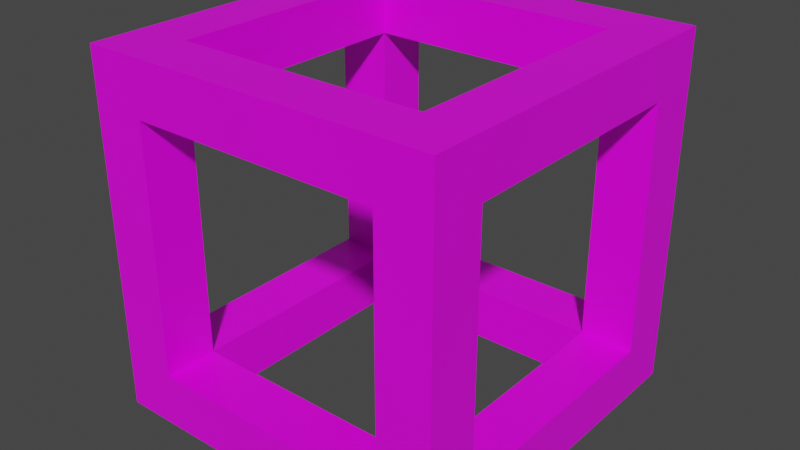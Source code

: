 # Source: woodBox.blend  (saved by Blender 2.90.8; exported with 4.5.12 LTS)
import bpy
from mathutils import Matrix  # noqa: F401  (used for matrix-valued properties, if any)

bpy.ops.wm.read_factory_settings(use_empty=True)
scene = bpy.context.scene
scene.name = 'Scene'

# ---- collections
col_collection = bpy.data.collections.new('Collection'); scene.collection.children.link(col_collection)

# ---- images (referenced by path relative to the original .blend; pixels are not part of the script)
import os
ASSET_DIR = os.environ.get("B2B_ASSET_DIR", "")  # directory of the original .blend (textures are referenced by path, not embedded)
HERE = os.path.dirname(os.path.abspath(__file__))  # packed textures are extracted next to this script under _unpacked/

def load_image(name, relpath, width, height, colorspace="sRGB"):
    """Load a texture the original file referenced (path relative to the .blend, or extracted next to this script)."""
    p = next((c for c in (os.path.join(HERE, relpath), os.path.join(ASSET_DIR, relpath)) if relpath and os.path.exists(c)), "")
    if p:
        img = bpy.data.images.load(p, check_existing=True)
        img.name = name
    else:  # same state as the original file: an image datablock whose file is absent (Cycles renders it pink)
        img = bpy.data.images.new(name, width, height)
        img.source = "FILE"
        img.filepath = "//" + (relpath or name)
    img.colorspace_settings.name = colorspace
    return img
img_hungrytexture_png = load_image('hungryTexture.png', 'hungryTexture.png', 1024, 1024, 'sRGB')

# ---- materials (node trees are filled in below, after node groups)
mat_material = bpy.data.materials.new('Material')
mat_material.alpha_threshold = 0.0
mat_material.use_transparent_shadow = False
mat_material.line_color = (0.0, 0.0, 0.0, 1.0)

# ---- material node trees
mat_material.use_nodes = True; mat_material.node_tree.nodes.clear()
_N = mat_material.node_tree.nodes; _L = mat_material.node_tree.links
n0 = _N.new('ShaderNodeOutputMaterial'); n0.name = 'Material Output'; n0.location = (300, 300)
n1 = _N.new('ShaderNodeBsdfPrincipled'); n1.name = 'Principled BSDF'; n1.location = (10, 300)
n1.distribution = 'GGX'
n1.subsurface_method = 'BURLEY'
n1.inputs[2].default_value = 0.4
n1.inputs[3].default_value = 1.45
n1.inputs[27].default_value = (0.0, 0.0, 0.0, 1.0)
n1.inputs[28].default_value = 1.0
n2 = _N.new('ShaderNodeTexImage'); n2.name = 'Image Texture'; n2.location = (-280, 270)
n2.image = img_hungrytexture_png
_L.new(n1.outputs[0], n0.inputs[0])
_L.new(n2.outputs[0], n1.inputs[0])
n0.is_active_output = True

# ---- world
world_world = bpy.data.worlds.new('World'); scene.world = world_world
world_world.use_nodes = True; world_world.node_tree.nodes.clear()
_N = world_world.node_tree.nodes; _L = world_world.node_tree.links
n0 = _N.new('ShaderNodeOutputWorld'); n0.name = 'World Output'; n0.location = (300, 300)
n1 = _N.new('ShaderNodeBackground'); n1.name = 'Background'; n1.location = (10, 300)
n1.inputs[0].default_value = (0.05088, 0.05088, 0.05088, 1.0)
_L.new(n1.outputs[0], n0.inputs[0])
n0.is_active_output = True
world_world.color = (0.05088, 0.05088, 0.05088)
world_world.use_sun_shadow = False
world_world.sun_shadow_jitter_overblur = 0.0

# ---- meshes
me_cube = bpy.data.meshes.new('Cube')
me_cube.from_pydata([(0.9983, 1.008, 0.9983), (0.9983, 1.008, -0.9983), (0.9983, -1.002, 0.9983), (0.9983, -1.002, -0.9983), (-0.9983, 1.008, 0.9983), (-0.9983, 1.008, -0.9983), (-0.9983, -1.002, 0.9983), (-0.9983, -1.002, -0.9983), (-0.9983, 0.7011, -0.9983), (-0.9983, -0.7001, -0.9983), (0.9983, 0.7011, 0.9983), (0.9983, -0.7001, 0.9983), (-0.9983, -0.7001, 0.9983), (-0.9983, 0.7011, 0.9983), (0.9983, -0.7001, -0.9983), (0.9983, 0.7011, -0.9983), (0.9983, 1.008, 0.6984), (0.9983, 1.008, -0.6987), (-0.9983, -1.002, -0.6987), (-0.9983, -1.002, 0.6984), (0.9983, -1.002, 0.6984), (0.9983, -1.002, -0.6987), (-0.9983, 1.008, 0.6984), (-0.9983, 1.008, -0.6987), (0.9983, 0.7011, 0.6984), (0.9983, 0.7011, -0.6987), (0.9983, -0.7001, 0.6984), (0.9983, -0.7001, -0.6987), (-0.9983, -0.7001, 0.6984), (-0.9983, -0.7001, -0.6987), (-0.9983, 0.7011, 0.6984), (-0.9983, 0.7011, -0.6987), (0.7025, 1.008, -0.9983), (-0.6946, 1.008, -0.9983), (0.7025, -1.002, 0.9983), (-0.6946, -1.002, 0.9983), (-0.6946, -1.002, -0.9983), (0.7025, -1.002, -0.9983), (-0.6946, 1.008, 0.9983), (0.7025, 1.008, 0.9983), (0.7025, 0.7011, -0.9983), (-0.6946, 0.7011, -0.9983), (0.7025, -0.7001, -0.9983), (-0.6946, -0.7001, -0.9983), (-0.6946, 0.7011, 0.9983), (0.7025, 0.7011, 0.9983), (-0.6946, -0.7001, 0.9983), (0.7025, -0.7001, 0.9983), (-0.6946, 1.008, -0.6987), (0.7025, 1.008, -0.6987), (-0.6946, 1.008, 0.6984), (0.7025, 1.008, 0.6984), (0.7025, -1.002, -0.6987), (-0.6946, -1.002, -0.6987), (0.7025, -1.002, 0.6984), (-0.6946, -1.002, 0.6984), (-0.6967, -0.7001, -0.6987), (0.702, -0.7001, -0.6987), (-0.6986, -0.7001, 0.6984), (0.7025, -0.7001, 0.698), (-0.6946, 0.7011, 0.6984), (-0.6946, 0.7045, -0.6987), (0.7009, 0.7011, -0.6987), (0.7025, 0.7011, 0.6986)], [], [(34, 47, 35), (36, 53, 7), (4, 22, 13), (42, 14, 37), (14, 27, 3), (39, 51, 38), (2, 20, 11), (25, 27, 14), (36, 7, 43), (9, 8, 43), (19, 6, 12), (8, 9, 31), (38, 4, 44), (13, 12, 44), (13, 28, 12), (28, 19, 12), (28, 13, 30), (20, 21, 26), (26, 11, 20), (14, 15, 25), (0, 51, 39), (16, 17, 51), (21, 3, 27), (26, 21, 27), (23, 5, 31), (22, 23, 30), (18, 7, 53), (21, 20, 52), (36, 37, 52), (6, 55, 35), (52, 53, 36), (48, 33, 23), (16, 51, 0), (11, 34, 2), (10, 39, 45), (11, 10, 47), (43, 42, 37), (5, 33, 41), (36, 43, 37), (50, 38, 51), (9, 43, 7), (8, 41, 43), (19, 55, 6), (54, 52, 20), (47, 34, 11), (46, 47, 35), (38, 50, 4), (22, 4, 50), (50, 48, 22), (22, 48, 23), (33, 5, 23), (4, 13, 44), (30, 13, 22), (23, 31, 30), (8, 31, 5), (8, 5, 41), (46, 44, 12), (6, 35, 46), (12, 6, 46), (10, 45, 47), (39, 10, 0), (39, 38, 45), (44, 45, 38), (17, 1, 49), (32, 49, 1), (33, 49, 32), (33, 48, 49), (17, 49, 51), (24, 25, 16), (16, 25, 17), (11, 26, 10), (24, 10, 26), (25, 15, 17), (17, 15, 1), (24, 16, 10), (10, 16, 0), (52, 37, 21), (3, 21, 37), (54, 20, 34), (20, 2, 34), (19, 18, 55), (18, 53, 55), (35, 55, 34), (54, 34, 55), (9, 29, 31), (28, 29, 19), (19, 29, 18), (29, 9, 18), (7, 18, 9), (40, 14, 42), (15, 14, 40), (40, 41, 33), (33, 32, 40), (37, 14, 3), (40, 32, 15), (1, 15, 32), (43, 53, 36), (29, 43, 9), (29, 56, 43), (43, 56, 53), (52, 56, 53), (52, 27, 21), (27, 42, 14), (57, 56, 52), (56, 57, 42), (43, 56, 42), (52, 57, 27), (42, 27, 57), (53, 56, 29), (18, 53, 29), (29, 28, 56), (56, 55, 53), (55, 28, 19), (46, 28, 12), (46, 55, 35), (46, 58, 28), (56, 28, 58), (56, 58, 55), (46, 58, 55), (47, 26, 11), (47, 54, 34), (54, 57, 52), (57, 26, 27), (47, 59, 54), (47, 59, 26), (57, 59, 26), (57, 54, 59), (46, 59, 47), (55, 59, 54), (58, 59, 55), (46, 59, 58), (38, 60, 50), (60, 38, 44), (60, 44, 13), (60, 13, 30), (58, 60, 30), (58, 28, 30), (58, 44, 46), (58, 44, 60), (60, 31, 30), (50, 60, 48), (41, 31, 8), (41, 48, 33), (41, 61, 31), (41, 61, 48), (60, 61, 48), (60, 61, 31), (56, 31, 29), (61, 56, 31), (56, 61, 43), (61, 41, 43), (49, 40, 32), (25, 40, 15), (57, 40, 42), (25, 57, 27), (40, 25, 62), (57, 25, 62), (57, 62, 40), (62, 49, 40), (51, 49, 62), (24, 62, 25), (61, 49, 48), (61, 62, 49), (61, 62, 41), (41, 62, 40), (45, 24, 10), (51, 45, 39), (24, 45, 63), (45, 51, 63), (62, 63, 51), (62, 24, 63), (63, 47, 45), (47, 63, 59), (24, 59, 63), (59, 24, 26), (63, 50, 51), (63, 60, 50), (45, 60, 63), (44, 60, 45)])
_uv = me_cube.uv_layers.new(name='UVMap')
_uv.uv.foreach_set('vector', [0.06807, 0.5047, 0.06807, 0.516, 0.02746, 0.5047, 0.02779, 0.5037, 0.02779, 0.5163, 0.01873, 0.5037, 0.01961, 0.5776, 0.01961, 0.5662, 0.02765, 0.5776, 0.06833, 0.5676, 0.07903, 0.5676, 0.06833, 0.5775, 0.01857, 0.5667, 0.02751, 0.5667, 0.01857, 0.5785, 0.06717, 0.5036, 0.06717, 0.5171, 0.02746, 0.5036, 0.07872, 0.5785, 0.06776, 0.5785, 0.07874, 0.5667, 0.02751, 0.5161, 0.02751, 0.5667, 0.01857, 0.5667, 0.02783, 0.5775, 0.01908, 0.5775, 0.02783, 0.5676, 0.0191, 0.5676, 0.01916, 0.5161, 0.02783, 0.5676, 0.07898, 0.5662, 0.07898, 0.5776, 0.06791, 0.5776, 0.02765, 0.5046, 0.06791, 0.5046, 0.02765, 0.5162, 0.02746, 0.5768, 0.01883, 0.5768, 0.02746, 0.5665, 0.01883, 0.5665, 0.01867, 0.5162, 0.02746, 0.5665, 0.02765, 0.5776, 0.06791, 0.5662, 0.06791, 0.5776, 0.06791, 0.5662, 0.07898, 0.5662, 0.06791, 0.5776, 0.06791, 0.5662, 0.02765, 0.5776, 0.02765, 0.5662, 0.06776, 0.5785, 0.02751, 0.5785, 0.06776, 0.5667, 0.06776, 0.5667, 0.07874, 0.5667, 0.06776, 0.5785, 0.01857, 0.5667, 0.01857, 0.5161, 0.02751, 0.5161, 0.07801, 0.5036, 0.06717, 0.5171, 0.06717, 0.5036, 0.07801, 0.5171, 0.07801, 0.5668, 0.06717, 0.5171, 0.02751, 0.5785, 0.01857, 0.5785, 0.02751, 0.5667, 0.06776, 0.5667, 0.02751, 0.5785, 0.02751, 0.5667, 0.01961, 0.5162, 0.01961, 0.5046, 0.02765, 0.5162, 0.01961, 0.5662, 0.01961, 0.5162, 0.02765, 0.5662, 0.01873, 0.5163, 0.01873, 0.5037, 0.02779, 0.5163, 0.07886, 0.5163, 0.07886, 0.5667, 0.06745, 0.5163, 0.02779, 0.5037, 0.06745, 0.5042, 0.06745, 0.5163, 0.01873, 0.5789, 0.02779, 0.5667, 0.02779, 0.5789, 0.06745, 0.5163, 0.02779, 0.5163, 0.02779, 0.5037, 0.02746, 0.5668, 0.02746, 0.5784, 0.01817, 0.5668, 0.07801, 0.5171, 0.06717, 0.5171, 0.07801, 0.5036, 0.07883, 0.516, 0.06807, 0.5047, 0.07883, 0.5047, 0.07883, 0.5665, 0.06807, 0.5768, 0.06807, 0.5665, 0.07883, 0.516, 0.07883, 0.5665, 0.06807, 0.516, 0.02783, 0.5676, 0.06833, 0.5676, 0.06833, 0.5775, 0.0191, 0.5045, 0.02783, 0.5045, 0.02783, 0.5161, 0.02783, 0.5775, 0.02783, 0.5676, 0.06833, 0.5775, 0.02746, 0.5171, 0.02746, 0.5036, 0.06717, 0.5171, 0.01908, 0.5676, 0.02783, 0.5676, 0.01908, 0.5775, 0.01916, 0.5161, 0.02783, 0.5161, 0.02783, 0.5676, 0.01873, 0.5667, 0.02779, 0.5667, 0.01873, 0.5789, 0.06745, 0.5667, 0.06745, 0.5163, 0.07886, 0.5667, 0.06807, 0.516, 0.06807, 0.5047, 0.07883, 0.516, 0.06821, 0.516, 0.02746, 0.516, 0.02746, 0.5047, 0.02746, 0.5036, 0.02746, 0.5171, 0.01817, 0.5037, 0.01817, 0.5171, 0.01817, 0.5037, 0.02746, 0.5171, 0.02746, 0.5171, 0.02746, 0.5668, 0.01817, 0.5171, 0.01817, 0.5171, 0.02746, 0.5668, 0.01817, 0.5668, 0.02746, 0.5784, 0.01817, 0.5784, 0.01817, 0.5668, 0.01883, 0.5768, 0.01883, 0.5665, 0.02746, 0.5665, 0.02765, 0.5662, 0.02765, 0.5776, 0.01961, 0.5662, 0.01961, 0.5162, 0.02765, 0.5162, 0.02765, 0.5662, 0.02765, 0.5046, 0.02765, 0.5162, 0.01961, 0.5046, 0.0191, 0.5161, 0.0191, 0.5045, 0.02783, 0.5161, 0.02746, 0.516, 0.02746, 0.5665, 0.01867, 0.5162, 0.02746, 0.5047, 0.01905, 0.5157, 0.02746, 0.516, 0.01867, 0.516, 0.01867, 0.5051, 0.02746, 0.5047, 0.07883, 0.5665, 0.06807, 0.5665, 0.06807, 0.516, 0.06807, 0.5768, 0.07883, 0.5665, 0.07883, 0.5768, 0.06807, 0.5768, 0.02746, 0.5768, 0.06807, 0.5665, 0.02746, 0.5665, 0.06807, 0.5665, 0.02746, 0.5768, 0.07801, 0.5668, 0.07801, 0.5784, 0.06717, 0.5668, 0.06717, 0.5784, 0.06717, 0.5668, 0.07801, 0.5784, 0.02746, 0.5784, 0.06717, 0.5668, 0.06717, 0.5784, 0.02746, 0.5784, 0.02746, 0.5668, 0.06717, 0.5668, 0.07801, 0.5668, 0.06717, 0.5668, 0.06717, 0.5171, 0.06776, 0.5161, 0.02751, 0.5161, 0.06776, 0.5036, 0.06776, 0.5036, 0.02751, 0.5161, 0.02751, 0.5036, 0.07872, 0.5667, 0.06776, 0.5667, 0.07872, 0.5161, 0.06776, 0.5161, 0.07872, 0.5161, 0.06776, 0.5667, 0.02751, 0.5161, 0.01857, 0.5161, 0.02751, 0.5036, 0.02751, 0.5036, 0.01857, 0.5161, 0.01857, 0.5036, 0.06776, 0.5161, 0.06776, 0.5036, 0.07872, 0.5161, 0.07872, 0.5161, 0.06776, 0.5036, 0.07872, 0.5036, 0.06745, 0.5163, 0.06745, 0.5042, 0.07886, 0.5163, 0.07886, 0.5042, 0.07886, 0.5163, 0.06745, 0.5042, 0.06745, 0.5667, 0.07886, 0.5667, 0.06745, 0.5789, 0.07886, 0.5667, 0.07886, 0.5789, 0.06745, 0.5789, 0.01873, 0.5163, 0.01873, 0.5667, 0.02779, 0.5163, 0.01873, 0.5667, 0.02779, 0.5667, 0.02779, 0.5163, 0.02779, 0.5789, 0.02779, 0.5667, 0.06745, 0.5789, 0.06745, 0.5667, 0.06745, 0.5789, 0.02779, 0.5667, 0.06791, 0.5046, 0.06791, 0.5162, 0.02765, 0.5162, 0.06791, 0.5662, 0.06791, 0.5162, 0.07898, 0.5662, 0.07898, 0.5662, 0.06791, 0.5162, 0.07898, 0.5162, 0.06791, 0.5162, 0.06791, 0.5046, 0.07898, 0.5162, 0.07898, 0.5046, 0.07898, 0.5162, 0.06791, 0.5046, 0.06833, 0.5162, 0.07903, 0.5676, 0.06833, 0.5676, 0.07903, 0.5161, 0.07903, 0.5676, 0.06833, 0.5161, 0.0683, 0.5159, 0.02783, 0.5161, 0.02783, 0.5045, 0.02783, 0.5045, 0.06815, 0.5045, 0.0683, 0.5159, 0.06833, 0.5775, 0.07903, 0.5676, 0.07903, 0.5775, 0.06833, 0.5162, 0.06833, 0.5045, 0.07903, 0.5161, 0.07903, 0.5045, 0.07903, 0.5161, 0.06833, 0.5045, 0.0541, 0.5048, 0.0541, 0.5048, 0.0541, 0.5048, 0.0541, 0.5048, 0.0541, 0.5048, 0.0541, 0.5048, 0.0541, 0.5048, 0.0541, 0.5048, 0.0541, 0.5048, 0.0541, 0.5048, 0.0541, 0.5048, 0.0541, 0.5048, 0.02601, 0.568, 0.02601, 0.568, 0.02601, 0.568, 0.0541, 0.5048, 0.0541, 0.5048, 0.0541, 0.5048, 0.0541, 0.5048, 0.0541, 0.5048, 0.0541, 0.5048, 0.02601, 0.568, 0.02601, 0.568, 0.02601, 0.568, 0.02601, 0.568, 0.02601, 0.568, 0.02601, 0.568, 0.02601, 0.568, 0.02601, 0.568, 0.02601, 0.568, 0.0541, 0.5048, 0.0541, 0.5048, 0.0541, 0.5048, 0.0541, 0.5048, 0.0541, 0.5048, 0.0541, 0.5048, 0.0541, 0.5048, 0.0541, 0.5048, 0.0541, 0.5048, 0.0541, 0.5048, 0.0541, 0.5048, 0.0541, 0.5048, 0.02601, 0.568, 0.02601, 0.568, 0.02601, 0.568, 0.02601, 0.568, 0.02601, 0.568, 0.02601, 0.568, 0.0541, 0.5048, 0.0541, 0.5048, 0.0541, 0.5048, 0.0541, 0.5048, 0.0541, 0.5048, 0.0541, 0.5048, 0.0541, 0.5048, 0.0541, 0.5048, 0.0541, 0.5048, 0.0541, 0.5048, 0.0541, 0.5048, 0.0541, 0.5048, 0.02601, 0.568, 0.02601, 0.568, 0.02601, 0.568, 0.02601, 0.568, 0.02601, 0.568, 0.02601, 0.568, 0.0541, 0.5048, 0.0541, 0.5048, 0.0541, 0.5048, 0.0541, 0.5048, 0.0541, 0.5048, 0.0541, 0.5048, 0.0541, 0.5048, 0.0541, 0.5048, 0.0541, 0.5048, 0.02601, 0.568, 0.02601, 0.568, 0.02601, 0.568, 0.02415, 0.5437, 0.02415, 0.5437, 0.02415, 0.5437, 0.0541, 0.5048, 0.0541, 0.5048, 0.0541, 0.5048, 0.0541, 0.5048, 0.0541, 0.5048, 0.0541, 0.5048, 0.02415, 0.5437, 0.02415, 0.5437, 0.02415, 0.5437, 0.02601, 0.568, 0.02601, 0.568, 0.02601, 0.568, 0.02601, 0.568, 0.02601, 0.568, 0.02601, 0.568, 0.02601, 0.568, 0.02601, 0.568, 0.02601, 0.568, 0.02601, 0.568, 0.02601, 0.568, 0.02601, 0.568, 0.02601, 0.568, 0.02601, 0.568, 0.02601, 0.568, 0.0541, 0.5048, 0.0541, 0.5048, 0.0541, 0.5048, 0.0541, 0.5048, 0.0541, 0.5048, 0.0541, 0.5048, 0.0541, 0.5048, 0.0541, 0.5048, 0.0541, 0.5048, 0.0541, 0.5048, 0.0541, 0.5048, 0.0541, 0.5048, 0.03231, 0.5704, 0.03231, 0.5704, 0.03231, 0.5704, 0.03231, 0.5704, 0.03231, 0.5704, 0.03231, 0.5704, 0.02601, 0.568, 0.02601, 0.568, 0.02601, 0.568, 0.03231, 0.5704, 0.03231, 0.5704, 0.03231, 0.5704, 0.02601, 0.568, 0.02601, 0.568, 0.02601, 0.568, 0.02601, 0.568, 0.02601, 0.568, 0.02601, 0.568, 0.0541, 0.5048, 0.0541, 0.5048, 0.0541, 0.5048, 0.0541, 0.5048, 0.0541, 0.5048, 0.0541, 0.5048, 0.0541, 0.5048, 0.0541, 0.5048, 0.0541, 0.5048, 0.0541, 0.5048, 0.0541, 0.5048, 0.0541, 0.5048, 0.02601, 0.568, 0.02601, 0.568, 0.02601, 0.568, 0.02601, 0.568, 0.02601, 0.568, 0.02601, 0.568, 0.02601, 0.568, 0.02601, 0.568, 0.02601, 0.568, 0.02601, 0.568, 0.02601, 0.568, 0.02601, 0.568, 0.02601, 0.568, 0.02601, 0.568, 0.02601, 0.568, 0.02601, 0.568, 0.02601, 0.568, 0.02601, 0.568, 0.0541, 0.5048, 0.0541, 0.5048, 0.0541, 0.5048, 0.0541, 0.5048, 0.0541, 0.5048, 0.0541, 0.5048, 0.02601, 0.568, 0.02601, 0.568, 0.02601, 0.568, 0.02601, 0.568, 0.02601, 0.568, 0.02601, 0.568, 0.0541, 0.5048, 0.0541, 0.5048, 0.0541, 0.5048, 0.02601, 0.568, 0.02601, 0.568, 0.02601, 0.568, 0.02601, 0.568, 0.02601, 0.568, 0.02601, 0.568, 0.0541, 0.5048, 0.0541, 0.5048, 0.0541, 0.5048, 0.02601, 0.568, 0.02601, 0.568, 0.02601, 0.568, 0.02601, 0.568, 0.02601, 0.568, 0.02601, 0.568, 0.02601, 0.568, 0.02601, 0.568, 0.02601, 0.568, 0.02601, 0.568, 0.02601, 0.568, 0.02601, 0.568, 0.02601, 0.568, 0.02601, 0.568, 0.02601, 0.568, 0.02601, 0.568, 0.02601, 0.568, 0.02601, 0.568, 0.0541, 0.5048, 0.0541, 0.5048, 0.0541, 0.5048, 0.0541, 0.5048, 0.0541, 0.5048, 0.0541, 0.5048, 0.0541, 0.5048, 0.0541, 0.5048, 0.0541, 0.5048, 0.0541, 0.5048, 0.0541, 0.5048, 0.0541, 0.5048, 0.02601, 0.568, 0.02601, 0.568, 0.02601, 0.568, 0.02601, 0.568, 0.02601, 0.568, 0.02601, 0.568, 0.02601, 0.568, 0.02601, 0.568, 0.02601, 0.568, 0.02601, 0.568, 0.02601, 0.568, 0.02601, 0.568, 0.02601, 0.568, 0.02601, 0.568, 0.02601, 0.568, 0.02601, 0.568, 0.02601, 0.568, 0.02601, 0.568, 0.03231, 0.5704, 0.03231, 0.5704, 0.03231, 0.5704, 0.03231, 0.5704, 0.03231, 0.5704, 0.03231, 0.5704, 0.02601, 0.568, 0.02601, 0.568, 0.02601, 0.568, 0.02601, 0.568, 0.02601, 0.568, 0.02601, 0.568])
me_cube.materials.append(mat_material)
me_cube.use_remesh_preserve_volume = False
me_cube.use_remesh_preserve_attributes = False
me_cube.use_mirror_vertex_groups = False
me_cube.update()

# ---- objects
ob_cube = bpy.data.objects.new('Cube', me_cube)

# ---- transforms, parenting, visibility, modifiers, constraints
ob_cube.location = (0.0, 0.0, 0.0)
ob_cube.lock_rotations_4d = False
ob_cube.empty_display_type = 'ARROWS'
ob_cube.lineart.crease_threshold = 0.0

# ---- collection membership
col_collection.objects.link(ob_cube)

# ---- scene / render settings (as saved in the file)
scene.frame_start = 1; scene.frame_end = 250; scene.frame_set(1)
scene.render.engine = 'BLENDER_EEVEE_NEXT'
scene.cycles.use_denoising = False
scene.cycles.samples = 128
scene.cycles.sampling_pattern = 'TABULATED_SOBOL'
scene.cycles.use_adaptive_sampling = False
scene.cycles.use_light_tree = False
scene.view_settings.view_transform = 'Filmic'
bpy.context.view_layer.update()

# ---- added for rendering (the .blend has no active camera and no usable light): camera, sun
cam_auto = bpy.data.cameras.new('AutoCamera')
cam_auto.lens = 50.0
cam_auto.sensor_width = 36.0
cam_auto.clip_end = 1000.0
ob_auto_camera = bpy.data.objects.new('AutoCamera', cam_auto)
scene.collection.objects.link(ob_auto_camera)
ob_auto_camera.location = (3.20655, -3.84469, 2.56524)
ob_auto_camera.rotation_euler = (1.09748, -7.21219e-08, 0.694738)
scene.camera = ob_auto_camera
light_auto_sun = bpy.data.lights.new('AutoSun', 'SUN')
light_auto_sun.energy = 3.0
light_auto_sun.angle = 0.0523599
ob_auto_sun = bpy.data.objects.new('AutoSun', light_auto_sun)
scene.collection.objects.link(ob_auto_sun)
ob_auto_sun.rotation_euler = (0.872665, 0.174533, 0.523599)
bpy.context.view_layer.update()
